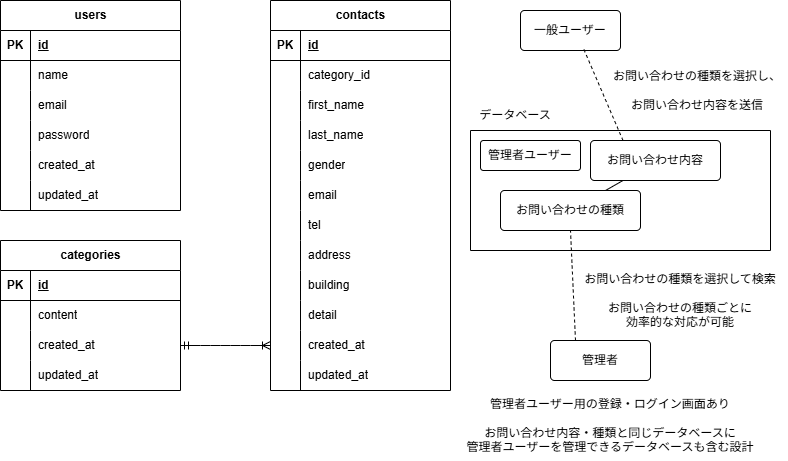

The diagram above was exported from draw.io. Its source (the exported page's mxGraphModel, read from the mxfile embedded in the PNG):
<mxGraphModel dx="1028" dy="559" grid="1" gridSize="10" guides="1" tooltips="1" connect="1" arrows="1" fold="1" page="1" pageScale="1" pageWidth="827" pageHeight="1169" math="0" shadow="0">
  <root>
    <mxCell id="0" />
    <mxCell id="1" parent="0" />
    <mxCell id="2" value="users" style="shape=table;startSize=30;container=1;collapsible=1;childLayout=tableLayout;fixedRows=1;rowLines=0;fontStyle=1;align=center;resizeLast=1;html=1;" parent="1" vertex="1">
      <mxGeometry x="40" y="40" width="180" height="210" as="geometry" />
    </mxCell>
    <mxCell id="3" value="" style="shape=tableRow;horizontal=0;startSize=0;swimlaneHead=0;swimlaneBody=0;fillColor=none;collapsible=0;dropTarget=0;points=[[0,0.5],[1,0.5]];portConstraint=eastwest;top=0;left=0;right=0;bottom=1;" parent="2" vertex="1">
      <mxGeometry y="30" width="180" height="30" as="geometry" />
    </mxCell>
    <mxCell id="4" value="PK" style="shape=partialRectangle;connectable=0;fillColor=none;top=0;left=0;bottom=0;right=0;fontStyle=1;overflow=hidden;whiteSpace=wrap;html=1;" parent="3" vertex="1">
      <mxGeometry width="30" height="30" as="geometry">
        <mxRectangle width="30" height="30" as="alternateBounds" />
      </mxGeometry>
    </mxCell>
    <mxCell id="5" value="id" style="shape=partialRectangle;connectable=0;fillColor=none;top=0;left=0;bottom=0;right=0;align=left;spacingLeft=6;fontStyle=5;overflow=hidden;whiteSpace=wrap;html=1;" parent="3" vertex="1">
      <mxGeometry x="30" width="150" height="30" as="geometry">
        <mxRectangle width="150" height="30" as="alternateBounds" />
      </mxGeometry>
    </mxCell>
    <mxCell id="6" value="" style="shape=tableRow;horizontal=0;startSize=0;swimlaneHead=0;swimlaneBody=0;fillColor=none;collapsible=0;dropTarget=0;points=[[0,0.5],[1,0.5]];portConstraint=eastwest;top=0;left=0;right=0;bottom=0;" parent="2" vertex="1">
      <mxGeometry y="60" width="180" height="30" as="geometry" />
    </mxCell>
    <mxCell id="7" value="" style="shape=partialRectangle;connectable=0;fillColor=none;top=0;left=0;bottom=0;right=0;editable=1;overflow=hidden;whiteSpace=wrap;html=1;" parent="6" vertex="1">
      <mxGeometry width="30" height="30" as="geometry">
        <mxRectangle width="30" height="30" as="alternateBounds" />
      </mxGeometry>
    </mxCell>
    <mxCell id="8" value="name" style="shape=partialRectangle;connectable=0;fillColor=none;top=0;left=0;bottom=0;right=0;align=left;spacingLeft=6;overflow=hidden;whiteSpace=wrap;html=1;" parent="6" vertex="1">
      <mxGeometry x="30" width="150" height="30" as="geometry">
        <mxRectangle width="150" height="30" as="alternateBounds" />
      </mxGeometry>
    </mxCell>
    <mxCell id="9" value="" style="shape=tableRow;horizontal=0;startSize=0;swimlaneHead=0;swimlaneBody=0;fillColor=none;collapsible=0;dropTarget=0;points=[[0,0.5],[1,0.5]];portConstraint=eastwest;top=0;left=0;right=0;bottom=0;" parent="2" vertex="1">
      <mxGeometry y="90" width="180" height="30" as="geometry" />
    </mxCell>
    <mxCell id="10" value="" style="shape=partialRectangle;connectable=0;fillColor=none;top=0;left=0;bottom=0;right=0;editable=1;overflow=hidden;whiteSpace=wrap;html=1;" parent="9" vertex="1">
      <mxGeometry width="30" height="30" as="geometry">
        <mxRectangle width="30" height="30" as="alternateBounds" />
      </mxGeometry>
    </mxCell>
    <mxCell id="11" value="email" style="shape=partialRectangle;connectable=0;fillColor=none;top=0;left=0;bottom=0;right=0;align=left;spacingLeft=6;overflow=hidden;whiteSpace=wrap;html=1;" parent="9" vertex="1">
      <mxGeometry x="30" width="150" height="30" as="geometry">
        <mxRectangle width="150" height="30" as="alternateBounds" />
      </mxGeometry>
    </mxCell>
    <mxCell id="12" value="" style="shape=tableRow;horizontal=0;startSize=0;swimlaneHead=0;swimlaneBody=0;fillColor=none;collapsible=0;dropTarget=0;points=[[0,0.5],[1,0.5]];portConstraint=eastwest;top=0;left=0;right=0;bottom=0;" parent="2" vertex="1">
      <mxGeometry y="120" width="180" height="30" as="geometry" />
    </mxCell>
    <mxCell id="13" value="" style="shape=partialRectangle;connectable=0;fillColor=none;top=0;left=0;bottom=0;right=0;editable=1;overflow=hidden;whiteSpace=wrap;html=1;" parent="12" vertex="1">
      <mxGeometry width="30" height="30" as="geometry">
        <mxRectangle width="30" height="30" as="alternateBounds" />
      </mxGeometry>
    </mxCell>
    <mxCell id="14" value="password" style="shape=partialRectangle;connectable=0;fillColor=none;top=0;left=0;bottom=0;right=0;align=left;spacingLeft=6;overflow=hidden;whiteSpace=wrap;html=1;" parent="12" vertex="1">
      <mxGeometry x="30" width="150" height="30" as="geometry">
        <mxRectangle width="150" height="30" as="alternateBounds" />
      </mxGeometry>
    </mxCell>
    <mxCell id="18" style="shape=tableRow;horizontal=0;startSize=0;swimlaneHead=0;swimlaneBody=0;fillColor=none;collapsible=0;dropTarget=0;points=[[0,0.5],[1,0.5]];portConstraint=eastwest;top=0;left=0;right=0;bottom=0;" parent="2" vertex="1">
      <mxGeometry y="150" width="180" height="30" as="geometry" />
    </mxCell>
    <mxCell id="19" style="shape=partialRectangle;connectable=0;fillColor=none;top=0;left=0;bottom=0;right=0;editable=1;overflow=hidden;whiteSpace=wrap;html=1;" parent="18" vertex="1">
      <mxGeometry width="30" height="30" as="geometry">
        <mxRectangle width="30" height="30" as="alternateBounds" />
      </mxGeometry>
    </mxCell>
    <mxCell id="20" value="created_at" style="shape=partialRectangle;connectable=0;fillColor=none;top=0;left=0;bottom=0;right=0;align=left;spacingLeft=6;overflow=hidden;whiteSpace=wrap;html=1;" parent="18" vertex="1">
      <mxGeometry x="30" width="150" height="30" as="geometry">
        <mxRectangle width="150" height="30" as="alternateBounds" />
      </mxGeometry>
    </mxCell>
    <mxCell id="15" style="shape=tableRow;horizontal=0;startSize=0;swimlaneHead=0;swimlaneBody=0;fillColor=none;collapsible=0;dropTarget=0;points=[[0,0.5],[1,0.5]];portConstraint=eastwest;top=0;left=0;right=0;bottom=0;" parent="2" vertex="1">
      <mxGeometry y="180" width="180" height="30" as="geometry" />
    </mxCell>
    <mxCell id="16" style="shape=partialRectangle;connectable=0;fillColor=none;top=0;left=0;bottom=0;right=0;editable=1;overflow=hidden;whiteSpace=wrap;html=1;" parent="15" vertex="1">
      <mxGeometry width="30" height="30" as="geometry">
        <mxRectangle width="30" height="30" as="alternateBounds" />
      </mxGeometry>
    </mxCell>
    <mxCell id="17" value="updated_at" style="shape=partialRectangle;connectable=0;fillColor=none;top=0;left=0;bottom=0;right=0;align=left;spacingLeft=6;overflow=hidden;whiteSpace=wrap;html=1;" parent="15" vertex="1">
      <mxGeometry x="30" width="150" height="30" as="geometry">
        <mxRectangle width="150" height="30" as="alternateBounds" />
      </mxGeometry>
    </mxCell>
    <mxCell id="21" value="categories" style="shape=table;startSize=30;container=1;collapsible=1;childLayout=tableLayout;fixedRows=1;rowLines=0;fontStyle=1;align=center;resizeLast=1;html=1;" parent="1" vertex="1">
      <mxGeometry x="40" y="280" width="180" height="150" as="geometry" />
    </mxCell>
    <mxCell id="22" value="" style="shape=tableRow;horizontal=0;startSize=0;swimlaneHead=0;swimlaneBody=0;fillColor=none;collapsible=0;dropTarget=0;points=[[0,0.5],[1,0.5]];portConstraint=eastwest;top=0;left=0;right=0;bottom=1;" parent="21" vertex="1">
      <mxGeometry y="30" width="180" height="30" as="geometry" />
    </mxCell>
    <mxCell id="23" value="PK" style="shape=partialRectangle;connectable=0;fillColor=none;top=0;left=0;bottom=0;right=0;fontStyle=1;overflow=hidden;whiteSpace=wrap;html=1;" parent="22" vertex="1">
      <mxGeometry width="30" height="30" as="geometry">
        <mxRectangle width="30" height="30" as="alternateBounds" />
      </mxGeometry>
    </mxCell>
    <mxCell id="24" value="id" style="shape=partialRectangle;connectable=0;fillColor=none;top=0;left=0;bottom=0;right=0;align=left;spacingLeft=6;fontStyle=5;overflow=hidden;whiteSpace=wrap;html=1;" parent="22" vertex="1">
      <mxGeometry x="30" width="150" height="30" as="geometry">
        <mxRectangle width="150" height="30" as="alternateBounds" />
      </mxGeometry>
    </mxCell>
    <mxCell id="25" value="" style="shape=tableRow;horizontal=0;startSize=0;swimlaneHead=0;swimlaneBody=0;fillColor=none;collapsible=0;dropTarget=0;points=[[0,0.5],[1,0.5]];portConstraint=eastwest;top=0;left=0;right=0;bottom=0;" parent="21" vertex="1">
      <mxGeometry y="60" width="180" height="30" as="geometry" />
    </mxCell>
    <mxCell id="26" value="" style="shape=partialRectangle;connectable=0;fillColor=none;top=0;left=0;bottom=0;right=0;editable=1;overflow=hidden;whiteSpace=wrap;html=1;" parent="25" vertex="1">
      <mxGeometry width="30" height="30" as="geometry">
        <mxRectangle width="30" height="30" as="alternateBounds" />
      </mxGeometry>
    </mxCell>
    <mxCell id="27" value="content" style="shape=partialRectangle;connectable=0;fillColor=none;top=0;left=0;bottom=0;right=0;align=left;spacingLeft=6;overflow=hidden;whiteSpace=wrap;html=1;" parent="25" vertex="1">
      <mxGeometry x="30" width="150" height="30" as="geometry">
        <mxRectangle width="150" height="30" as="alternateBounds" />
      </mxGeometry>
    </mxCell>
    <mxCell id="28" value="" style="shape=tableRow;horizontal=0;startSize=0;swimlaneHead=0;swimlaneBody=0;fillColor=none;collapsible=0;dropTarget=0;points=[[0,0.5],[1,0.5]];portConstraint=eastwest;top=0;left=0;right=0;bottom=0;" parent="21" vertex="1">
      <mxGeometry y="90" width="180" height="30" as="geometry" />
    </mxCell>
    <mxCell id="29" value="" style="shape=partialRectangle;connectable=0;fillColor=none;top=0;left=0;bottom=0;right=0;editable=1;overflow=hidden;whiteSpace=wrap;html=1;" parent="28" vertex="1">
      <mxGeometry width="30" height="30" as="geometry">
        <mxRectangle width="30" height="30" as="alternateBounds" />
      </mxGeometry>
    </mxCell>
    <mxCell id="30" value="&lt;span style=&quot;color: rgb(0, 0, 0);&quot;&gt;created_at&lt;/span&gt;" style="shape=partialRectangle;connectable=0;fillColor=none;top=0;left=0;bottom=0;right=0;align=left;spacingLeft=6;overflow=hidden;whiteSpace=wrap;html=1;" parent="28" vertex="1">
      <mxGeometry x="30" width="150" height="30" as="geometry">
        <mxRectangle width="150" height="30" as="alternateBounds" />
      </mxGeometry>
    </mxCell>
    <mxCell id="31" value="" style="shape=tableRow;horizontal=0;startSize=0;swimlaneHead=0;swimlaneBody=0;fillColor=none;collapsible=0;dropTarget=0;points=[[0,0.5],[1,0.5]];portConstraint=eastwest;top=0;left=0;right=0;bottom=0;" parent="21" vertex="1">
      <mxGeometry y="120" width="180" height="30" as="geometry" />
    </mxCell>
    <mxCell id="32" value="" style="shape=partialRectangle;connectable=0;fillColor=none;top=0;left=0;bottom=0;right=0;editable=1;overflow=hidden;whiteSpace=wrap;html=1;" parent="31" vertex="1">
      <mxGeometry width="30" height="30" as="geometry">
        <mxRectangle width="30" height="30" as="alternateBounds" />
      </mxGeometry>
    </mxCell>
    <mxCell id="33" value="&lt;span style=&quot;color: rgb(0, 0, 0);&quot;&gt;updated_at&lt;/span&gt;" style="shape=partialRectangle;connectable=0;fillColor=none;top=0;left=0;bottom=0;right=0;align=left;spacingLeft=6;overflow=hidden;whiteSpace=wrap;html=1;" parent="31" vertex="1">
      <mxGeometry x="30" width="150" height="30" as="geometry">
        <mxRectangle width="150" height="30" as="alternateBounds" />
      </mxGeometry>
    </mxCell>
    <mxCell id="34" value="contacts" style="shape=table;startSize=30;container=1;collapsible=1;childLayout=tableLayout;fixedRows=1;rowLines=0;fontStyle=1;align=center;resizeLast=1;html=1;" parent="1" vertex="1">
      <mxGeometry x="310" y="40" width="180" height="390" as="geometry" />
    </mxCell>
    <mxCell id="35" value="" style="shape=tableRow;horizontal=0;startSize=0;swimlaneHead=0;swimlaneBody=0;fillColor=none;collapsible=0;dropTarget=0;points=[[0,0.5],[1,0.5]];portConstraint=eastwest;top=0;left=0;right=0;bottom=1;" parent="34" vertex="1">
      <mxGeometry y="30" width="180" height="30" as="geometry" />
    </mxCell>
    <mxCell id="36" value="PK" style="shape=partialRectangle;connectable=0;fillColor=none;top=0;left=0;bottom=0;right=0;fontStyle=1;overflow=hidden;whiteSpace=wrap;html=1;" parent="35" vertex="1">
      <mxGeometry width="30" height="30" as="geometry">
        <mxRectangle width="30" height="30" as="alternateBounds" />
      </mxGeometry>
    </mxCell>
    <mxCell id="37" value="id" style="shape=partialRectangle;connectable=0;fillColor=none;top=0;left=0;bottom=0;right=0;align=left;spacingLeft=6;fontStyle=5;overflow=hidden;whiteSpace=wrap;html=1;" parent="35" vertex="1">
      <mxGeometry x="30" width="150" height="30" as="geometry">
        <mxRectangle width="150" height="30" as="alternateBounds" />
      </mxGeometry>
    </mxCell>
    <mxCell id="38" value="" style="shape=tableRow;horizontal=0;startSize=0;swimlaneHead=0;swimlaneBody=0;fillColor=none;collapsible=0;dropTarget=0;points=[[0,0.5],[1,0.5]];portConstraint=eastwest;top=0;left=0;right=0;bottom=0;" parent="34" vertex="1">
      <mxGeometry y="60" width="180" height="30" as="geometry" />
    </mxCell>
    <mxCell id="39" value="" style="shape=partialRectangle;connectable=0;fillColor=none;top=0;left=0;bottom=0;right=0;editable=1;overflow=hidden;whiteSpace=wrap;html=1;" parent="38" vertex="1">
      <mxGeometry width="30" height="30" as="geometry">
        <mxRectangle width="30" height="30" as="alternateBounds" />
      </mxGeometry>
    </mxCell>
    <mxCell id="40" value="category_id" style="shape=partialRectangle;connectable=0;fillColor=none;top=0;left=0;bottom=0;right=0;align=left;spacingLeft=6;overflow=hidden;whiteSpace=wrap;html=1;" parent="38" vertex="1">
      <mxGeometry x="30" width="150" height="30" as="geometry">
        <mxRectangle width="150" height="30" as="alternateBounds" />
      </mxGeometry>
    </mxCell>
    <mxCell id="41" value="" style="shape=tableRow;horizontal=0;startSize=0;swimlaneHead=0;swimlaneBody=0;fillColor=none;collapsible=0;dropTarget=0;points=[[0,0.5],[1,0.5]];portConstraint=eastwest;top=0;left=0;right=0;bottom=0;" parent="34" vertex="1">
      <mxGeometry y="90" width="180" height="30" as="geometry" />
    </mxCell>
    <mxCell id="42" value="" style="shape=partialRectangle;connectable=0;fillColor=none;top=0;left=0;bottom=0;right=0;editable=1;overflow=hidden;whiteSpace=wrap;html=1;" parent="41" vertex="1">
      <mxGeometry width="30" height="30" as="geometry">
        <mxRectangle width="30" height="30" as="alternateBounds" />
      </mxGeometry>
    </mxCell>
    <mxCell id="43" value="first_name" style="shape=partialRectangle;connectable=0;fillColor=none;top=0;left=0;bottom=0;right=0;align=left;spacingLeft=6;overflow=hidden;whiteSpace=wrap;html=1;" parent="41" vertex="1">
      <mxGeometry x="30" width="150" height="30" as="geometry">
        <mxRectangle width="150" height="30" as="alternateBounds" />
      </mxGeometry>
    </mxCell>
    <mxCell id="44" value="" style="shape=tableRow;horizontal=0;startSize=0;swimlaneHead=0;swimlaneBody=0;fillColor=none;collapsible=0;dropTarget=0;points=[[0,0.5],[1,0.5]];portConstraint=eastwest;top=0;left=0;right=0;bottom=0;" parent="34" vertex="1">
      <mxGeometry y="120" width="180" height="30" as="geometry" />
    </mxCell>
    <mxCell id="45" value="" style="shape=partialRectangle;connectable=0;fillColor=none;top=0;left=0;bottom=0;right=0;editable=1;overflow=hidden;whiteSpace=wrap;html=1;" parent="44" vertex="1">
      <mxGeometry width="30" height="30" as="geometry">
        <mxRectangle width="30" height="30" as="alternateBounds" />
      </mxGeometry>
    </mxCell>
    <mxCell id="46" value="last_name" style="shape=partialRectangle;connectable=0;fillColor=none;top=0;left=0;bottom=0;right=0;align=left;spacingLeft=6;overflow=hidden;whiteSpace=wrap;html=1;" parent="44" vertex="1">
      <mxGeometry x="30" width="150" height="30" as="geometry">
        <mxRectangle width="150" height="30" as="alternateBounds" />
      </mxGeometry>
    </mxCell>
    <mxCell id="68" style="shape=tableRow;horizontal=0;startSize=0;swimlaneHead=0;swimlaneBody=0;fillColor=none;collapsible=0;dropTarget=0;points=[[0,0.5],[1,0.5]];portConstraint=eastwest;top=0;left=0;right=0;bottom=0;" parent="34" vertex="1">
      <mxGeometry y="150" width="180" height="30" as="geometry" />
    </mxCell>
    <mxCell id="69" style="shape=partialRectangle;connectable=0;fillColor=none;top=0;left=0;bottom=0;right=0;editable=1;overflow=hidden;whiteSpace=wrap;html=1;" parent="68" vertex="1">
      <mxGeometry width="30" height="30" as="geometry">
        <mxRectangle width="30" height="30" as="alternateBounds" />
      </mxGeometry>
    </mxCell>
    <mxCell id="70" value="gender" style="shape=partialRectangle;connectable=0;fillColor=none;top=0;left=0;bottom=0;right=0;align=left;spacingLeft=6;overflow=hidden;whiteSpace=wrap;html=1;" parent="68" vertex="1">
      <mxGeometry x="30" width="150" height="30" as="geometry">
        <mxRectangle width="150" height="30" as="alternateBounds" />
      </mxGeometry>
    </mxCell>
    <mxCell id="65" style="shape=tableRow;horizontal=0;startSize=0;swimlaneHead=0;swimlaneBody=0;fillColor=none;collapsible=0;dropTarget=0;points=[[0,0.5],[1,0.5]];portConstraint=eastwest;top=0;left=0;right=0;bottom=0;" parent="34" vertex="1">
      <mxGeometry y="180" width="180" height="30" as="geometry" />
    </mxCell>
    <mxCell id="66" style="shape=partialRectangle;connectable=0;fillColor=none;top=0;left=0;bottom=0;right=0;editable=1;overflow=hidden;whiteSpace=wrap;html=1;" parent="65" vertex="1">
      <mxGeometry width="30" height="30" as="geometry">
        <mxRectangle width="30" height="30" as="alternateBounds" />
      </mxGeometry>
    </mxCell>
    <mxCell id="67" value="email" style="shape=partialRectangle;connectable=0;fillColor=none;top=0;left=0;bottom=0;right=0;align=left;spacingLeft=6;overflow=hidden;whiteSpace=wrap;html=1;" parent="65" vertex="1">
      <mxGeometry x="30" width="150" height="30" as="geometry">
        <mxRectangle width="150" height="30" as="alternateBounds" />
      </mxGeometry>
    </mxCell>
    <mxCell id="62" style="shape=tableRow;horizontal=0;startSize=0;swimlaneHead=0;swimlaneBody=0;fillColor=none;collapsible=0;dropTarget=0;points=[[0,0.5],[1,0.5]];portConstraint=eastwest;top=0;left=0;right=0;bottom=0;" parent="34" vertex="1">
      <mxGeometry y="210" width="180" height="30" as="geometry" />
    </mxCell>
    <mxCell id="63" style="shape=partialRectangle;connectable=0;fillColor=none;top=0;left=0;bottom=0;right=0;editable=1;overflow=hidden;whiteSpace=wrap;html=1;" parent="62" vertex="1">
      <mxGeometry width="30" height="30" as="geometry">
        <mxRectangle width="30" height="30" as="alternateBounds" />
      </mxGeometry>
    </mxCell>
    <mxCell id="64" value="tel" style="shape=partialRectangle;connectable=0;fillColor=none;top=0;left=0;bottom=0;right=0;align=left;spacingLeft=6;overflow=hidden;whiteSpace=wrap;html=1;" parent="62" vertex="1">
      <mxGeometry x="30" width="150" height="30" as="geometry">
        <mxRectangle width="150" height="30" as="alternateBounds" />
      </mxGeometry>
    </mxCell>
    <mxCell id="59" style="shape=tableRow;horizontal=0;startSize=0;swimlaneHead=0;swimlaneBody=0;fillColor=none;collapsible=0;dropTarget=0;points=[[0,0.5],[1,0.5]];portConstraint=eastwest;top=0;left=0;right=0;bottom=0;" parent="34" vertex="1">
      <mxGeometry y="240" width="180" height="30" as="geometry" />
    </mxCell>
    <mxCell id="60" style="shape=partialRectangle;connectable=0;fillColor=none;top=0;left=0;bottom=0;right=0;editable=1;overflow=hidden;whiteSpace=wrap;html=1;" parent="59" vertex="1">
      <mxGeometry width="30" height="30" as="geometry">
        <mxRectangle width="30" height="30" as="alternateBounds" />
      </mxGeometry>
    </mxCell>
    <mxCell id="61" value="address" style="shape=partialRectangle;connectable=0;fillColor=none;top=0;left=0;bottom=0;right=0;align=left;spacingLeft=6;overflow=hidden;whiteSpace=wrap;html=1;" parent="59" vertex="1">
      <mxGeometry x="30" width="150" height="30" as="geometry">
        <mxRectangle width="150" height="30" as="alternateBounds" />
      </mxGeometry>
    </mxCell>
    <mxCell id="56" style="shape=tableRow;horizontal=0;startSize=0;swimlaneHead=0;swimlaneBody=0;fillColor=none;collapsible=0;dropTarget=0;points=[[0,0.5],[1,0.5]];portConstraint=eastwest;top=0;left=0;right=0;bottom=0;" parent="34" vertex="1">
      <mxGeometry y="270" width="180" height="30" as="geometry" />
    </mxCell>
    <mxCell id="57" style="shape=partialRectangle;connectable=0;fillColor=none;top=0;left=0;bottom=0;right=0;editable=1;overflow=hidden;whiteSpace=wrap;html=1;" parent="56" vertex="1">
      <mxGeometry width="30" height="30" as="geometry">
        <mxRectangle width="30" height="30" as="alternateBounds" />
      </mxGeometry>
    </mxCell>
    <mxCell id="58" value="building" style="shape=partialRectangle;connectable=0;fillColor=none;top=0;left=0;bottom=0;right=0;align=left;spacingLeft=6;overflow=hidden;whiteSpace=wrap;html=1;" parent="56" vertex="1">
      <mxGeometry x="30" width="150" height="30" as="geometry">
        <mxRectangle width="150" height="30" as="alternateBounds" />
      </mxGeometry>
    </mxCell>
    <mxCell id="53" style="shape=tableRow;horizontal=0;startSize=0;swimlaneHead=0;swimlaneBody=0;fillColor=none;collapsible=0;dropTarget=0;points=[[0,0.5],[1,0.5]];portConstraint=eastwest;top=0;left=0;right=0;bottom=0;" parent="34" vertex="1">
      <mxGeometry y="300" width="180" height="30" as="geometry" />
    </mxCell>
    <mxCell id="54" style="shape=partialRectangle;connectable=0;fillColor=none;top=0;left=0;bottom=0;right=0;editable=1;overflow=hidden;whiteSpace=wrap;html=1;" parent="53" vertex="1">
      <mxGeometry width="30" height="30" as="geometry">
        <mxRectangle width="30" height="30" as="alternateBounds" />
      </mxGeometry>
    </mxCell>
    <mxCell id="55" value="detail" style="shape=partialRectangle;connectable=0;fillColor=none;top=0;left=0;bottom=0;right=0;align=left;spacingLeft=6;overflow=hidden;whiteSpace=wrap;html=1;" parent="53" vertex="1">
      <mxGeometry x="30" width="150" height="30" as="geometry">
        <mxRectangle width="150" height="30" as="alternateBounds" />
      </mxGeometry>
    </mxCell>
    <mxCell id="50" style="shape=tableRow;horizontal=0;startSize=0;swimlaneHead=0;swimlaneBody=0;fillColor=none;collapsible=0;dropTarget=0;points=[[0,0.5],[1,0.5]];portConstraint=eastwest;top=0;left=0;right=0;bottom=0;" parent="34" vertex="1">
      <mxGeometry y="330" width="180" height="30" as="geometry" />
    </mxCell>
    <mxCell id="51" style="shape=partialRectangle;connectable=0;fillColor=none;top=0;left=0;bottom=0;right=0;editable=1;overflow=hidden;whiteSpace=wrap;html=1;" parent="50" vertex="1">
      <mxGeometry width="30" height="30" as="geometry">
        <mxRectangle width="30" height="30" as="alternateBounds" />
      </mxGeometry>
    </mxCell>
    <mxCell id="52" value="&lt;span style=&quot;color: rgb(0, 0, 0);&quot;&gt;created_at&lt;/span&gt;" style="shape=partialRectangle;connectable=0;fillColor=none;top=0;left=0;bottom=0;right=0;align=left;spacingLeft=6;overflow=hidden;whiteSpace=wrap;html=1;" parent="50" vertex="1">
      <mxGeometry x="30" width="150" height="30" as="geometry">
        <mxRectangle width="150" height="30" as="alternateBounds" />
      </mxGeometry>
    </mxCell>
    <mxCell id="47" style="shape=tableRow;horizontal=0;startSize=0;swimlaneHead=0;swimlaneBody=0;fillColor=none;collapsible=0;dropTarget=0;points=[[0,0.5],[1,0.5]];portConstraint=eastwest;top=0;left=0;right=0;bottom=0;" parent="34" vertex="1">
      <mxGeometry y="360" width="180" height="30" as="geometry" />
    </mxCell>
    <mxCell id="48" style="shape=partialRectangle;connectable=0;fillColor=none;top=0;left=0;bottom=0;right=0;editable=1;overflow=hidden;whiteSpace=wrap;html=1;" parent="47" vertex="1">
      <mxGeometry width="30" height="30" as="geometry">
        <mxRectangle width="30" height="30" as="alternateBounds" />
      </mxGeometry>
    </mxCell>
    <mxCell id="49" value="&lt;span style=&quot;color: rgb(0, 0, 0);&quot;&gt;updated_at&lt;/span&gt;" style="shape=partialRectangle;connectable=0;fillColor=none;top=0;left=0;bottom=0;right=0;align=left;spacingLeft=6;overflow=hidden;whiteSpace=wrap;html=1;" parent="47" vertex="1">
      <mxGeometry x="30" width="150" height="30" as="geometry">
        <mxRectangle width="150" height="30" as="alternateBounds" />
      </mxGeometry>
    </mxCell>
    <mxCell id="71" value="" style="edgeStyle=entityRelationEdgeStyle;fontSize=12;html=1;endArrow=ERoneToMany;startArrow=ERmandOne;exitX=1;exitY=0.5;exitDx=0;exitDy=0;entryX=0;entryY=0.5;entryDx=0;entryDy=0;" parent="1" source="28" target="50" edge="1">
      <mxGeometry width="100" height="100" relative="1" as="geometry">
        <mxPoint x="330" y="300" as="sourcePoint" />
        <mxPoint x="430" y="200" as="targetPoint" />
      </mxGeometry>
    </mxCell>
    <mxCell id="72" value="管理者" style="rounded=1;arcSize=10;whiteSpace=wrap;html=1;align=center;" parent="1" vertex="1">
      <mxGeometry x="590" y="380" width="100" height="40" as="geometry" />
    </mxCell>
    <mxCell id="77" value="一般ユーザー" style="rounded=1;arcSize=10;whiteSpace=wrap;html=1;align=center;" parent="1" vertex="1">
      <mxGeometry x="560" y="50" width="100" height="40" as="geometry" />
    </mxCell>
    <mxCell id="81" value="" style="endArrow=none;dashed=1;html=1;exitX=0.25;exitY=0;exitDx=0;exitDy=0;entryX=0.633;entryY=0.967;entryDx=0;entryDy=0;entryPerimeter=0;" parent="1" source="73" target="77" edge="1">
      <mxGeometry width="50" height="50" relative="1" as="geometry">
        <mxPoint x="680" y="280" as="sourcePoint" />
        <mxPoint x="730" y="230" as="targetPoint" />
      </mxGeometry>
    </mxCell>
    <mxCell id="83" value="" style="endArrow=none;dashed=1;html=1;exitX=0.25;exitY=0;exitDx=0;exitDy=0;entryX=0.5;entryY=1;entryDx=0;entryDy=0;" parent="1" source="72" target="75" edge="1">
      <mxGeometry width="50" height="50" relative="1" as="geometry">
        <mxPoint x="680" y="280" as="sourcePoint" />
        <mxPoint x="730" y="230" as="targetPoint" />
      </mxGeometry>
    </mxCell>
    <mxCell id="84" value="お問い合わせの種類を選択し、&lt;br&gt;&lt;br&gt;お問い合わせ内容を送信" style="text;strokeColor=none;align=center;fillColor=none;html=1;verticalAlign=middle;whiteSpace=wrap;rounded=0;" parent="1" vertex="1">
      <mxGeometry x="647" y="100" width="180" height="60" as="geometry" />
    </mxCell>
    <mxCell id="85" value="お問い合わせの種類を選択して検索&lt;br&gt;&lt;br&gt;お問い合わせの種類ごとに&lt;br&gt;効率的な対応が可能" style="text;strokeColor=none;align=center;fillColor=none;html=1;verticalAlign=middle;whiteSpace=wrap;rounded=0;" parent="1" vertex="1">
      <mxGeometry x="620" y="310" width="200" height="60" as="geometry" />
    </mxCell>
    <mxCell id="86" value="" style="swimlane;startSize=0;" parent="1" vertex="1">
      <mxGeometry x="510" y="170" width="300" height="120" as="geometry" />
    </mxCell>
    <mxCell id="75" value="お問い合わせの種類" style="rounded=1;arcSize=10;whiteSpace=wrap;html=1;align=center;" parent="86" vertex="1">
      <mxGeometry x="30" y="60" width="140" height="40" as="geometry" />
    </mxCell>
    <mxCell id="90" value="管理者ユーザー" style="rounded=1;arcSize=10;whiteSpace=wrap;html=1;align=center;" parent="86" vertex="1">
      <mxGeometry x="10" y="10" width="100" height="30" as="geometry" />
    </mxCell>
    <mxCell id="73" value="お問い合わせ内容" style="rounded=1;arcSize=10;whiteSpace=wrap;html=1;align=center;" parent="86" vertex="1">
      <mxGeometry x="120" y="10" width="130" height="40" as="geometry" />
    </mxCell>
    <mxCell id="80" value="" style="endArrow=none;html=1;rounded=0;exitX=0.75;exitY=0;exitDx=0;exitDy=0;entryX=0.25;entryY=1;entryDx=0;entryDy=0;" parent="86" source="75" target="73" edge="1">
      <mxGeometry relative="1" as="geometry">
        <mxPoint x="120" y="80" as="sourcePoint" />
        <mxPoint x="280" y="80" as="targetPoint" />
      </mxGeometry>
    </mxCell>
    <mxCell id="87" value="データベース" style="text;strokeColor=none;align=center;fillColor=none;html=1;verticalAlign=middle;whiteSpace=wrap;rounded=0;" parent="1" vertex="1">
      <mxGeometry x="510" y="140" width="90" height="30" as="geometry" />
    </mxCell>
    <mxCell id="88" value="管理者ユーザー用の登録・ログイン画面あり&lt;br&gt;&lt;br&gt;お問い合わせ内容・種類と同じデータベースに&lt;br&gt;管理者ユーザーを管理できるデータベースも含む設計" style="text;strokeColor=none;align=center;fillColor=none;html=1;verticalAlign=middle;whiteSpace=wrap;rounded=0;" parent="1" vertex="1">
      <mxGeometry x="500" y="430" width="300" height="70" as="geometry" />
    </mxCell>
  </root>
</mxGraphModel>